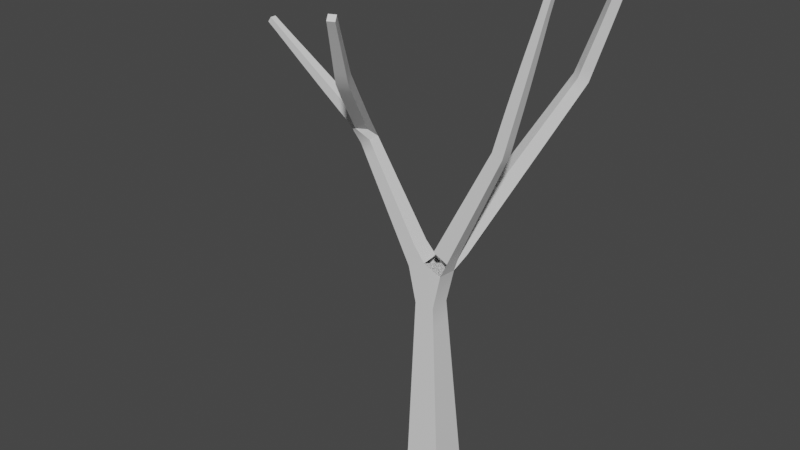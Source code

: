 # Source: tree.blend  (saved by Blender 3.3.6; exported with 4.5.12 LTS)
import bpy
from mathutils import Matrix  # noqa: F401  (used for matrix-valued properties, if any)

bpy.ops.wm.read_factory_settings(use_empty=True)
scene = bpy.context.scene
scene.name = 'Scene'

# ---- materials (node trees are filled in below, after node groups)
mat_bark = bpy.data.materials.new('Bark')
mat_bark.use_transparent_shadow = False

# ---- node groups
ng_auto_smooth = bpy.data.node_groups.new('Auto Smooth', 'GeometryNodeTree')
_s = ng_auto_smooth.interface.new_socket(name='Geometry', in_out='OUTPUT', socket_type='NodeSocketGeometry')
_s = ng_auto_smooth.interface.new_socket(name='Geometry', in_out='INPUT', socket_type='NodeSocketGeometry')
_s = ng_auto_smooth.interface.new_socket(name='Angle', in_out='INPUT', socket_type='NodeSocketFloat')
_s.subtype = 'ANGLE'
_s.min_value = 0.0
_s.max_value = 3.142
ng_auto_smooth.is_modifier = True
_N = ng_auto_smooth.nodes; _L = ng_auto_smooth.links
n0 = _N.new('NodeGroupOutput'); n0.name = 'Group Output'; n0.location = (480, -100)
n1 = _N.new('NodeGroupInput'); n1.name = 'Group Input'; n1.location = (-420, -300)
n2 = _N.new('NodeGroupInput'); n2.name = 'Group Input.001'; n2.location = (-60, -100)
n3 = _N.new('GeometryNodeSetShadeSmooth'); n3.name = 'Set Shade Smooth'; n3.location = (120, -100)
n3.domain = 'EDGE'
n4 = _N.new('GeometryNodeSetShadeSmooth'); n4.name = 'Set Shade Smooth.001'; n4.location = (300, -100)
n5 = _N.new('GeometryNodeInputMeshEdgeAngle'); n5.name = 'Edge Angle'; n5.location = (-420, -220)
n6 = _N.new('GeometryNodeInputEdgeSmooth'); n6.name = 'Is Edge Smooth'; n6.location = (-60, -160)
n7 = _N.new('GeometryNodeInputShadeSmooth'); n7.name = 'Is Face Smooth'; n7.location = (-240, -340)
n8 = _N.new('FunctionNodeBooleanMath'); n8.name = 'Boolean Math'; n8.location = (-60, -220)
n9 = _N.new('FunctionNodeCompare'); n9.name = 'Compare'; n9.location = (-240, -180)
n9.operation = 'LESS_EQUAL'
_L.new(n5.outputs[0], n9.inputs[0])
_L.new(n4.outputs[0], n0.inputs[0])
_L.new(n1.outputs[1], n9.inputs[1])
_L.new(n9.outputs[0], n8.inputs[0])
_L.new(n7.outputs[0], n8.inputs[1])
_L.new(n2.outputs[0], n3.inputs[0])
_L.new(n6.outputs[0], n3.inputs[1])
_L.new(n3.outputs[0], n4.inputs[0])
_L.new(n8.outputs[0], n3.inputs[2])
n0.is_active_output = True

# ---- material node trees
mat_bark.use_nodes = True; mat_bark.node_tree.nodes.clear()
_N = mat_bark.node_tree.nodes; _L = mat_bark.node_tree.links
n0 = _N.new('ShaderNodeBsdfPrincipled'); n0.name = 'Principled BSDF'; n0.location = (10, 300)
n0.distribution = 'GGX'
n0.subsurface_method = 'RANDOM_WALK_SKIN'
n0.inputs[3].default_value = 1.45
n0.inputs[27].default_value = (0.0, 0.0, 0.0, 1.0)
n0.inputs[28].default_value = 1.0
n1 = _N.new('ShaderNodeOutputMaterial'); n1.name = 'Material Output'; n1.location = (300, 300)
_L.new(n0.outputs[0], n1.inputs[0])
n1.is_active_output = True

# ---- world
world_world = bpy.data.worlds.new('World'); scene.world = world_world
world_world.use_nodes = True; world_world.node_tree.nodes.clear()
_N = world_world.node_tree.nodes; _L = world_world.node_tree.links
n0 = _N.new('ShaderNodeOutputWorld'); n0.name = 'World Output'; n0.location = (300, 300)
n1 = _N.new('ShaderNodeBackground'); n1.name = 'Background'; n1.location = (10, 300)
n1.inputs[0].default_value = (0.05088, 0.05088, 0.05088, 1.0)
_L.new(n1.outputs[0], n0.inputs[0])
n0.is_active_output = True
world_world.color = (0.05088, 0.05088, 0.05088)
world_world.use_sun_shadow = False
world_world.sun_shadow_jitter_overblur = 0.0

# ---- meshes
me_plane = bpy.data.meshes.new('Plane')
me_plane.from_pydata([(-0.1684, -0.1513, -0.01463), (-0.1684, 0.1692, -0.01463), (0.152, 0.1692, -0.003733), (0.152, -0.1513, -0.003733), (0.5861, 0.05701, 2.995), (0.5861, -0.03916, 2.995), (0.496, -0.03916, 3.028), (0.496, 0.05701, 3.028), (0.8511, 0.03607, 4.05), (0.8511, -0.01822, 4.05), (0.7987, -0.01822, 4.064), (0.7987, 0.03607, 4.064), (-1.719, -0.01697, 3.54), (-1.719, 0.03483, 3.54), (-1.689, 0.03483, 3.582), (-1.689, -0.01697, 3.582), (0.6046, 0.9705, 3.335), (0.6775, 0.9084, 3.325), (0.6238, 0.8394, 3.366), (0.5509, 0.9015, 3.375), (0.825, 0.9951, 4.003), (0.8782, 0.9435, 3.989), (0.8332, 0.8813, 4.009), (0.7799, 0.9365, 4.022), (-0.3866, -0.5434, 3.462), (-0.4676, -0.5886, 3.463), (-0.5001, -0.5276, 3.525), (-0.4193, -0.4825, 3.524), (-0.1725, -0.8891, 4.035), (-0.2233, -0.919, 4.038), (-0.2459, -0.8774, 4.073), (-0.195, -0.8475, 4.07), (-0.1637, -0.134, 0.3585), (-0.1637, 0.1519, 0.3585), (0.122, 0.1519, 0.3682), (0.122, -0.134, 0.3682), (-0.1606, -0.1223, 0.6109), (-0.1606, 0.1401, 0.6109), (0.1017, 0.1402, 0.6198), (0.1017, -0.1223, 0.6198), (-0.1579, -0.1121, 0.8316), (-0.1579, 0.1299, 0.8316), (0.08397, 0.1299, 0.8398), (0.08397, -0.1121, 0.8398), (-0.1553, -0.1027, 1.034), (-0.1553, 0.1205, 1.034), (0.0677, 0.1205, 1.042), (0.0677, -0.1027, 1.042), (-0.153, -0.09385, 1.224), (-0.153, 0.1117, 1.224), (0.05246, 0.1117, 1.231), (0.05246, -0.09385, 1.231), (-0.1507, -0.08548, 1.404), (-0.1507, 0.1033, 1.404), (0.03797, 0.1033, 1.41), (0.03797, -0.08548, 1.41), (-0.1486, -0.07747, 1.577), (-0.1486, 0.09532, 1.577), (0.02409, 0.09532, 1.583), (0.02409, -0.07746, 1.583), (0.09202, 0.0959, 1.88), (0.08151, -0.0656, 1.885), (-0.07682, -0.06545, 1.949), (-0.0845, 0.0924, 1.955), (0.1402, 0.08037, 2.014), (0.1402, -0.06251, 2.014), (0.01149, -0.06251, 2.076), (0.01149, 0.08037, 2.076), (0.1933, 0.07758, 2.131), (0.1933, -0.05973, 2.131), (0.06955, -0.05973, 2.19), (0.06955, 0.07758, 2.19), (0.2429, 0.07497, 2.24), (0.2429, -0.05711, 2.24), (0.1239, -0.05711, 2.297), (0.1239, 0.07497, 2.297), (0.2902, 0.07248, 2.344), (0.2902, -0.05463, 2.344), (0.1756, -0.05463, 2.399), (0.1756, 0.07248, 2.399), (0.3356, 0.07009, 2.444), (0.3356, -0.05224, 2.444), (0.2254, -0.05224, 2.497), (0.2254, 0.07009, 2.497), (0.3796, 0.06778, 2.54), (0.3796, -0.04993, 2.54), (0.2735, -0.04993, 2.591), (0.2735, 0.06778, 2.591), (0.4224, 0.06553, 2.634), (0.4224, -0.04768, 2.634), (0.3203, -0.04768, 2.683), (0.3203, 0.06553, 2.683), (0.4641, 0.06333, 2.726), (0.4641, -0.04548, 2.726), (0.366, -0.04548, 2.773), (0.366, 0.06333, 2.773), (0.5049, 0.06118, 2.816), (0.5049, -0.04333, 2.816), (0.4108, -0.04333, 2.861), (0.4108, 0.06118, 2.861), (0.545, 0.05908, 2.904), (0.545, -0.04123, 2.904), (0.4546, -0.04123, 2.948), (0.4546, 0.05908, 2.948), (0.6155, 0.05575, 3.107), (0.6155, -0.0379, 3.107), (0.5251, -0.0379, 3.132), (0.5251, 0.05575, 3.132), (0.6392, 0.05469, 3.199), (0.6392, -0.03684, 3.199), (0.5509, -0.03684, 3.223), (0.5509, 0.05469, 3.223), (0.6615, 0.05369, 3.284), (0.6615, -0.03584, 3.284), (0.5751, -0.03584, 3.308), (0.5751, 0.05369, 3.308), (0.6839, 0.05252, 3.371), (0.6839, -0.03467, 3.371), (0.5997, -0.03467, 3.394), (0.5997, 0.05252, 3.394), (0.7075, 0.05089, 3.465), (0.7075, -0.03304, 3.465), (0.6266, -0.03304, 3.487), (0.6266, 0.05089, 3.487), (0.7315, 0.04893, 3.56), (0.7315, -0.03107, 3.56), (0.6543, -0.03107, 3.581), (0.6543, 0.04893, 3.581), (0.755, 0.04677, 3.655), (0.755, -0.02891, 3.655), (0.6819, -0.02891, 3.675), (0.6819, 0.04677, 3.675), (0.7774, 0.04451, 3.746), (0.7774, -0.02666, 3.746), (0.7087, -0.02666, 3.765), (0.7087, 0.04451, 3.765), (0.7983, 0.04224, 3.832), (0.7983, -0.02439, 3.832), (0.734, -0.02439, 3.849), (0.734, 0.04224, 3.849), (0.8176, 0.04004, 3.911), (0.8176, -0.02219, 3.911), (0.7576, -0.02219, 3.928), (0.7576, 0.04004, 3.928), (0.8352, 0.03796, 3.984), (0.8352, -0.02011, 3.984), (0.7791, -0.02011, 3.999), (0.7791, 0.03796, 3.999), (-0.2287, -0.0653, 1.873), (-0.2287, 0.08316, 1.873), (-0.2983, -0.06199, 1.997), (-0.2983, 0.07984, 1.997), (-0.1761, 0.07984, 2.069), (-0.1761, -0.06199, 2.069), (-0.3612, -0.059, 2.11), (-0.3612, 0.07685, 2.11), (-0.2441, 0.07685, 2.179), (-0.2441, -0.059, 2.179), (-0.42, -0.0562, 2.215), (-0.42, 0.07405, 2.215), (-0.3078, 0.07405, 2.281), (-0.3078, -0.0562, 2.281), (-0.476, -0.05353, 2.315), (-0.476, 0.07138, 2.315), (-0.3684, 0.07138, 2.379), (-0.3684, -0.05353, 2.379), (-0.5298, -0.05097, 2.412), (-0.5298, 0.06882, 2.412), (-0.4266, 0.06882, 2.472), (-0.4266, -0.05097, 2.472), (-0.5819, -0.04849, 2.505), (-0.5819, 0.06634, 2.505), (-0.483, 0.06634, 2.563), (-0.483, -0.04849, 2.563), (-0.6326, -0.04607, 2.596), (-0.6326, 0.06393, 2.596), (-0.5379, 0.06393, 2.652), (-0.5379, -0.04607, 2.652), (-0.6821, -0.04372, 2.684), (-0.6821, 0.06157, 2.684), (-0.5914, 0.06157, 2.738), (-0.5914, -0.04372, 2.738), (-0.7305, -0.04142, 2.771), (-0.7305, 0.05927, 2.771), (-0.6438, 0.05927, 2.822), (-0.6438, -0.04142, 2.822), (-0.8577, -0.03806, 2.908), (-0.8577, 0.05591, 2.908), (-0.8036, 0.05591, 2.985), (-0.7834, -0.04057, 2.983), (-0.9372, -0.0371, 2.965), (-0.9372, 0.05495, 2.965), (-0.8842, 0.05495, 3.041), (-0.8842, -0.0371, 3.041), (-1.019, -0.03572, 3.025), (-1.019, 0.05357, 3.025), (-0.9677, 0.05357, 3.098), (-0.9677, -0.03572, 3.098), (-1.103, -0.03395, 3.086), (-1.103, 0.0518, 3.086), (-1.053, 0.0518, 3.156), (-1.053, -0.03395, 3.156), (-1.185, -0.03192, 3.146), (-1.185, 0.04977, 3.146), (-1.138, 0.04977, 3.213), (-1.138, -0.03192, 3.213), (-1.265, -0.02977, 3.205), (-1.265, 0.04762, 3.205), (-1.22, 0.04762, 3.268), (-1.22, -0.02977, 3.268), (-1.34, -0.02759, 3.26), (-1.34, 0.04544, 3.26), (-1.298, 0.04544, 3.32), (-1.298, -0.02759, 3.32), (-1.409, -0.02546, 3.311), (-1.409, 0.04331, 3.311), (-1.369, 0.04331, 3.368), (-1.369, -0.02546, 3.368), (-1.472, -0.02345, 3.358), (-1.472, 0.0413, 3.358), (-1.435, 0.0413, 3.411), (-1.435, -0.02345, 3.411), (-1.53, -0.02161, 3.401), (-1.53, 0.03946, 3.401), (-1.495, 0.03946, 3.451), (-1.495, -0.02161, 3.451), (-1.583, -0.02001, 3.44), (-1.583, 0.03786, 3.44), (-1.549, 0.03786, 3.488), (-1.549, -0.02001, 3.488), (-1.631, -0.01868, 3.476), (-1.631, 0.03653, 3.476), (-1.599, 0.03653, 3.521), (-1.599, -0.01868, 3.521), (-1.676, -0.01765, 3.509), (-1.676, 0.03551, 3.509), (-1.645, 0.03551, 3.552), (-1.645, -0.01765, 3.552), (-0.01744, 0.1997, 1.875), (0.02778, 0.01017, 1.961), (0.03795, 0.2684, 2.004), (0.154, 0.18, 2.004), (0.0817, 0.08505, 2.088), (-0.03436, 0.1734, 2.088), (0.08796, 0.3304, 2.122), (0.2005, 0.2448, 2.122), (0.1304, 0.1526, 2.203), (0.01784, 0.2383, 2.203), (0.1348, 0.3885, 2.232), (0.244, 0.3053, 2.232), (0.176, 0.2159, 2.31), (0.0667, 0.2991, 2.31), (0.1793, 0.4438, 2.336), (0.2854, 0.363, 2.336), (0.2193, 0.2762, 2.413), (0.1132, 0.3569, 2.413), (0.2222, 0.4969, 2.437), (0.3253, 0.4185, 2.437), (0.261, 0.3341, 2.511), (0.1579, 0.4126, 2.511), (0.2637, 0.5484, 2.534), (0.3638, 0.4721, 2.534), (0.3014, 0.3902, 2.606), (0.2012, 0.4664, 2.606), (0.304, 0.5984, 2.629), (0.4013, 0.5243, 2.629), (0.3407, 0.4447, 2.699), (0.2433, 0.5188, 2.699), (0.3434, 0.6473, 2.721), (0.4379, 0.5753, 2.721), (0.379, 0.4979, 2.789), (0.2844, 0.5699, 2.789), (0.3819, 0.6951, 2.811), (0.4737, 0.6252, 2.811), (0.4165, 0.55, 2.878), (0.3247, 0.6199, 2.878), (0.4197, 0.7419, 2.9), (0.5089, 0.674, 2.9), (0.4533, 0.601, 2.964), (0.3641, 0.6689, 2.964), (0.4568, 0.788, 2.987), (0.5434, 0.7221, 2.987), (0.4894, 0.6512, 3.05), (0.4028, 0.7171, 3.05), (0.4933, 0.8333, 3.073), (0.5773, 0.7693, 3.073), (0.525, 0.7006, 3.133), (0.441, 0.7645, 3.133), (0.5293, 0.8779, 3.157), (0.6108, 0.8159, 3.157), (0.56, 0.7492, 3.216), (0.4785, 0.8112, 3.216), (0.5648, 0.922, 3.24), (0.6437, 0.8618, 3.24), (0.5945, 0.7972, 3.297), (0.5155, 0.8573, 3.297), (0.6402, 0.976, 3.442), (0.7073, 0.9144, 3.424), (0.6499, 0.845, 3.446), (0.5828, 0.9066, 3.465), (0.6664, 0.9787, 3.521), (0.7315, 0.9189, 3.504), (0.6758, 0.8516, 3.526), (0.6107, 0.9114, 3.544), (0.691, 0.9813, 3.596), (0.7543, 0.9232, 3.579), (0.7001, 0.8578, 3.6), (0.6369, 0.9159, 3.618), (0.7147, 0.9837, 3.668), (0.7761, 0.9273, 3.651), (0.7235, 0.8637, 3.672), (0.6621, 0.9202, 3.689), (0.7376, 0.9861, 3.738), (0.7974, 0.9313, 3.721), (0.7462, 0.8694, 3.742), (0.6865, 0.9244, 3.758), (0.7601, 0.9885, 3.806), (0.8181, 0.9352, 3.79), (0.7686, 0.8737, 3.81), (0.7104, 0.9285, 3.825), (0.7821, 0.9908, 3.872), (0.8384, 0.9388, 3.857), (0.7906, 0.8766, 3.878), (0.7339, 0.932, 3.892), (0.8037, 0.993, 3.938), (0.8585, 0.9414, 3.923), (0.8122, 0.8789, 3.944), (0.7571, 0.9345, 3.957), (-0.6467, -0.05714, 2.912), (-0.7314, -0.1025, 2.912), (-0.6785, 0.00229, 2.98), (-0.6151, -0.1162, 2.978), (-0.6999, -0.1615, 2.978), (-0.7317, -0.1021, 3.046), (-0.6469, -0.05674, 3.046), (-0.5835, -0.1752, 3.043), (-0.6683, -0.2206, 3.043), (-0.7001, -0.1611, 3.112), (-0.6153, -0.1158, 3.112), (-0.5519, -0.2342, 3.109), (-0.6367, -0.2796, 3.109), (-0.6685, -0.2202, 3.178), (-0.5837, -0.1748, 3.178), (-0.5203, -0.2933, 3.175), (-0.6051, -0.3386, 3.175), (-0.6369, -0.2792, 3.244), (-0.5521, -0.2338, 3.244), (-0.4887, -0.3523, 3.241), (-0.5735, -0.3977, 3.241), (-0.6053, -0.3382, 3.309), (-0.5205, -0.2929, 3.309), (-0.4561, -0.4132, 3.309), (-0.5408, -0.4582, 3.309), (-0.572, -0.3996, 3.378), (-0.4874, -0.3547, 3.379), (-0.422, -0.4771, 3.383), (-0.5057, -0.5214, 3.383), (-0.5362, -0.4639, 3.452), (-0.4526, -0.4199, 3.453), (-0.35, -0.6025, 3.56), (-0.4249, -0.6466, 3.564), (-0.4582, -0.5852, 3.616), (-0.3832, -0.5412, 3.612), (-0.3208, -0.6498, 3.638), (-0.3916, -0.6914, 3.642), (-0.423, -0.6335, 3.691), (-0.3522, -0.5919, 3.687), (-0.2946, -0.6924, 3.709), (-0.3615, -0.7317, 3.713), (-0.3912, -0.677, 3.759), (-0.3243, -0.6376, 3.755), (-0.2708, -0.7313, 3.774), (-0.3341, -0.7685, 3.777), (-0.3622, -0.7167, 3.821), (-0.2989, -0.6794, 3.818), (-0.2487, -0.767, 3.833), (-0.3088, -0.8023, 3.836), (-0.3355, -0.7532, 3.878), (-0.2754, -0.7179, 3.875), (-0.2283, -0.8002, 3.888), (-0.2855, -0.8338, 3.891), (-0.3109, -0.787, 3.931), (-0.2537, -0.7534, 3.928), (-0.209, -0.8312, 3.94), (-0.2637, -0.8633, 3.942), (-0.288, -0.8186, 3.98), (-0.2333, -0.7864, 3.977), (-0.1905, -0.8607, 3.988), (-0.2431, -0.8915, 3.991), (-0.2664, -0.8485, 4.027), (-0.2139, -0.8176, 4.025), (0.09202, 0.0959, 1.88), (0.08151, -0.0656, 1.885), (-0.07682, -0.06545, 1.949), (-0.0845, 0.0924, 1.955), (0.8609, -0.0154, 4.282), (0.9079, -0.0154, 4.27), (0.8609, 0.03325, 4.282), (0.9079, 0.03325, 4.27)], [(66, 393)], [(40, 41, 37, 36), (239, 61, 60), (39, 36, 32, 35), (38, 39, 35, 34), (58, 238, 60), (37, 38, 34, 33), (58, 57, 238), (36, 37, 33, 32), (35, 32, 0, 3), (62, 61, 239), (11, 10, 395, 397), (62, 59, 61), (34, 35, 3, 2), (33, 34, 2, 1), (62, 56, 59), (329, 186, 182, 185), (182, 186, 187, 183), (32, 33, 1, 0), (31, 30, 29, 28), (148, 56, 62), (23, 22, 21, 20), (15, 14, 13, 12), (63, 394, 391, 239), (239, 391, 392, 62), (189, 330, 188), (187, 188, 184, 183), (149, 63, 238, 57), (56, 148, 149, 57), (59, 58, 60, 61), (0, 1, 2, 3), (189, 186, 329), (330, 328, 184, 188), (328, 329, 185, 184), (41, 42, 38, 37), (42, 43, 39, 38), (43, 40, 36, 39), (44, 45, 41, 40), (45, 46, 42, 41), (46, 47, 43, 42), (47, 44, 40, 43), (48, 49, 45, 44), (49, 50, 46, 45), (50, 51, 47, 46), (51, 48, 44, 47), (52, 53, 49, 48), (53, 54, 50, 49), (54, 55, 51, 50), (55, 52, 48, 51), (56, 57, 53, 52), (57, 58, 54, 53), (58, 59, 55, 54), (59, 56, 52, 55), (64, 65, 392, 391), (67, 64, 391, 394), (68, 69, 65, 64), (69, 70, 66, 65), (70, 71, 67, 66), (71, 68, 64, 67), (72, 73, 69, 68), (73, 74, 70, 69), (74, 75, 71, 70), (75, 72, 68, 71), (76, 77, 73, 72), (77, 78, 74, 73), (78, 79, 75, 74), (79, 76, 72, 75), (80, 81, 77, 76), (81, 82, 78, 77), (82, 83, 79, 78), (83, 80, 76, 79), (84, 85, 81, 80), (85, 86, 82, 81), (86, 87, 83, 82), (87, 84, 80, 83), (88, 89, 85, 84), (89, 90, 86, 85), (90, 91, 87, 86), (91, 88, 84, 87), (92, 93, 89, 88), (93, 94, 90, 89), (94, 95, 91, 90), (95, 92, 88, 91), (96, 97, 93, 92), (97, 98, 94, 93), (98, 99, 95, 94), (99, 96, 92, 95), (100, 101, 97, 96), (101, 102, 98, 97), (102, 103, 99, 98), (103, 100, 96, 99), (4, 5, 101, 100), (5, 6, 102, 101), (6, 7, 103, 102), (7, 4, 100, 103), (104, 105, 5, 4), (105, 106, 6, 5), (106, 107, 7, 6), (107, 104, 4, 7), (108, 109, 105, 104), (109, 110, 106, 105), (110, 111, 107, 106), (111, 108, 104, 107), (112, 113, 109, 108), (113, 114, 110, 109), (114, 115, 111, 110), (115, 112, 108, 111), (116, 117, 113, 112), (117, 118, 114, 113), (118, 119, 115, 114), (119, 116, 112, 115), (120, 121, 117, 116), (121, 122, 118, 117), (122, 123, 119, 118), (123, 120, 116, 119), (124, 125, 121, 120), (125, 126, 122, 121), (126, 127, 123, 122), (127, 124, 120, 123), (128, 129, 125, 124), (129, 130, 126, 125), (130, 131, 127, 126), (131, 128, 124, 127), (132, 133, 129, 128), (133, 134, 130, 129), (134, 135, 131, 130), (135, 132, 128, 131), (136, 137, 133, 132), (137, 138, 134, 133), (138, 139, 135, 134), (139, 136, 132, 135), (140, 141, 137, 136), (141, 142, 138, 137), (142, 143, 139, 138), (143, 140, 136, 139), (144, 145, 141, 140), (145, 146, 142, 141), (146, 147, 143, 142), (147, 144, 140, 143), (8, 9, 145, 144), (9, 10, 146, 145), (10, 11, 147, 146), (11, 8, 144, 147), (150, 151, 149, 148), (151, 152, 63, 149), (152, 153, 62, 63), (153, 150, 148, 62), (154, 155, 151, 150), (155, 156, 152, 151), (156, 157, 153, 152), (157, 154, 150, 153), (158, 159, 155, 154), (159, 160, 156, 155), (160, 161, 157, 156), (161, 158, 154, 157), (162, 163, 159, 158), (163, 164, 160, 159), (164, 165, 161, 160), (165, 162, 158, 161), (166, 167, 163, 162), (167, 168, 164, 163), (168, 169, 165, 164), (169, 166, 162, 165), (170, 171, 167, 166), (171, 172, 168, 167), (172, 173, 169, 168), (173, 170, 166, 169), (174, 175, 171, 170), (175, 176, 172, 171), (176, 177, 173, 172), (177, 174, 170, 173), (178, 179, 175, 174), (179, 180, 176, 175), (180, 181, 177, 176), (181, 178, 174, 177), (182, 183, 179, 178), (183, 184, 180, 179), (184, 185, 181, 180), (185, 182, 178, 181), (190, 191, 187, 186), (191, 192, 188, 187), (192, 193, 189, 188), (193, 190, 186, 189), (194, 195, 191, 190), (195, 196, 192, 191), (196, 197, 193, 192), (197, 194, 190, 193), (198, 199, 195, 194), (199, 200, 196, 195), (200, 201, 197, 196), (201, 198, 194, 197), (202, 203, 199, 198), (203, 204, 200, 199), (204, 205, 201, 200), (205, 202, 198, 201), (206, 207, 203, 202), (207, 208, 204, 203), (208, 209, 205, 204), (209, 206, 202, 205), (210, 211, 207, 206), (211, 212, 208, 207), (212, 213, 209, 208), (213, 210, 206, 209), (214, 215, 211, 210), (215, 216, 212, 211), (216, 217, 213, 212), (217, 214, 210, 213), (218, 219, 215, 214), (219, 220, 216, 215), (220, 221, 217, 216), (221, 218, 214, 217), (222, 223, 219, 218), (223, 224, 220, 219), (224, 225, 221, 220), (225, 222, 218, 221), (226, 227, 223, 222), (227, 228, 224, 223), (228, 229, 225, 224), (229, 226, 222, 225), (230, 231, 227, 226), (231, 232, 228, 227), (232, 233, 229, 228), (233, 230, 226, 229), (234, 235, 231, 230), (235, 236, 232, 231), (236, 237, 233, 232), (237, 234, 230, 233), (12, 13, 235, 234), (13, 14, 236, 235), (14, 15, 237, 236), (15, 12, 234, 237), (240, 241, 60, 238), (241, 242, 239, 60), (242, 243, 63, 239), (243, 240, 238, 63), (244, 245, 241, 240), (245, 246, 242, 241), (246, 247, 243, 242), (247, 244, 240, 243), (248, 249, 245, 244), (249, 250, 246, 245), (250, 251, 247, 246), (251, 248, 244, 247), (252, 253, 249, 248), (253, 254, 250, 249), (254, 255, 251, 250), (255, 252, 248, 251), (256, 257, 253, 252), (257, 258, 254, 253), (258, 259, 255, 254), (259, 256, 252, 255), (260, 261, 257, 256), (261, 262, 258, 257), (262, 263, 259, 258), (263, 260, 256, 259), (264, 265, 261, 260), (265, 266, 262, 261), (266, 267, 263, 262), (267, 264, 260, 263), (268, 269, 265, 264), (269, 270, 266, 265), (270, 271, 267, 266), (271, 268, 264, 267), (272, 273, 269, 268), (273, 274, 270, 269), (274, 275, 271, 270), (275, 272, 268, 271), (276, 277, 273, 272), (277, 278, 274, 273), (278, 279, 275, 274), (279, 276, 272, 275), (280, 281, 277, 276), (281, 282, 278, 277), (282, 283, 279, 278), (283, 280, 276, 279), (284, 285, 281, 280), (285, 286, 282, 281), (286, 287, 283, 282), (287, 284, 280, 283), (288, 289, 285, 284), (289, 290, 286, 285), (290, 291, 287, 286), (291, 288, 284, 287), (292, 293, 289, 288), (293, 294, 290, 289), (294, 295, 291, 290), (295, 292, 288, 291), (16, 17, 293, 292), (17, 18, 294, 293), (18, 19, 295, 294), (19, 16, 292, 295), (296, 297, 17, 16), (297, 298, 18, 17), (298, 299, 19, 18), (299, 296, 16, 19), (300, 301, 297, 296), (301, 302, 298, 297), (302, 303, 299, 298), (303, 300, 296, 299), (304, 305, 301, 300), (305, 306, 302, 301), (306, 307, 303, 302), (307, 304, 300, 303), (308, 309, 305, 304), (309, 310, 306, 305), (310, 311, 307, 306), (311, 308, 304, 307), (312, 313, 309, 308), (313, 314, 310, 309), (314, 315, 311, 310), (315, 312, 308, 311), (316, 317, 313, 312), (317, 318, 314, 313), (318, 319, 315, 314), (319, 316, 312, 315), (320, 321, 317, 316), (321, 322, 318, 317), (322, 323, 319, 318), (323, 320, 316, 319), (324, 325, 321, 320), (325, 326, 322, 321), (326, 327, 323, 322), (327, 324, 320, 323), (20, 21, 325, 324), (21, 22, 326, 325), (22, 23, 327, 326), (23, 20, 324, 327), (331, 332, 329, 328), (332, 333, 189, 329), (333, 334, 330, 189), (334, 331, 328, 330), (335, 336, 332, 331), (336, 337, 333, 332), (337, 338, 334, 333), (338, 335, 331, 334), (339, 340, 336, 335), (340, 341, 337, 336), (341, 342, 338, 337), (342, 339, 335, 338), (343, 344, 340, 339), (344, 345, 341, 340), (345, 346, 342, 341), (346, 343, 339, 342), (347, 348, 344, 343), (348, 349, 345, 344), (349, 350, 346, 345), (350, 347, 343, 346), (351, 352, 348, 347), (352, 353, 349, 348), (353, 354, 350, 349), (354, 351, 347, 350), (355, 356, 352, 351), (356, 357, 353, 352), (357, 358, 354, 353), (358, 355, 351, 354), (24, 25, 356, 355), (25, 26, 357, 356), (26, 27, 358, 357), (27, 24, 355, 358), (359, 360, 25, 24), (360, 361, 26, 25), (361, 362, 27, 26), (362, 359, 24, 27), (363, 364, 360, 359), (364, 365, 361, 360), (365, 366, 362, 361), (366, 363, 359, 362), (367, 368, 364, 363), (368, 369, 365, 364), (369, 370, 366, 365), (370, 367, 363, 366), (371, 372, 368, 367), (372, 373, 369, 368), (373, 374, 370, 369), (374, 371, 367, 370), (375, 376, 372, 371), (376, 377, 373, 372), (377, 378, 374, 373), (378, 375, 371, 374), (379, 380, 376, 375), (380, 381, 377, 376), (381, 382, 378, 377), (382, 379, 375, 378), (383, 384, 380, 379), (384, 385, 381, 380), (385, 386, 382, 381), (386, 383, 379, 382), (387, 388, 384, 383), (388, 389, 385, 384), (389, 390, 386, 385), (390, 387, 383, 386), (28, 29, 388, 387), (29, 30, 389, 388), (30, 31, 390, 389), (31, 28, 387, 390), (397, 395, 396, 398), (10, 9, 396, 395), (9, 8, 398, 396), (8, 11, 397, 398)])
me_plane.polygons.foreach_set('use_smooth', [True] * 398)
me_plane.materials.append(mat_bark)
me_plane.update()

# ---- objects
ob_plane = bpy.data.objects.new('Plane', me_plane)

# ---- transforms, parenting, visibility, modifiers, constraints
ob_plane.location = (0.0, 0.0, 0.0)
_m = ob_plane.modifiers.new('Auto Smooth', 'NODES')
_m.node_group = ng_auto_smooth
_gi = [s.identifier for s in ng_auto_smooth.interface.items_tree if s.item_type == 'SOCKET' and s.in_out == 'INPUT']
_m[_gi[1]] = 0.5236  # Angle

# ---- collection membership
scene.collection.objects.link(ob_plane)

# ---- scene / render settings (as saved in the file)
scene.frame_start = 1; scene.frame_end = 250; scene.frame_set(28)
scene.render.engine = 'BLENDER_EEVEE_NEXT'
scene.cycles.sampling_pattern = 'TABULATED_SOBOL'
scene.cycles.use_light_tree = False
scene.view_settings.view_transform = 'Filmic'
bpy.context.view_layer.update()

# ---- added for rendering (the .blend has no active camera and no usable light): camera, sun
cam_auto = bpy.data.cameras.new('AutoCamera')
cam_auto.lens = 50.0
cam_auto.sensor_width = 36.0
cam_auto.clip_end = 1000.0
ob_auto_camera = bpy.data.objects.new('AutoCamera', cam_auto)
scene.collection.objects.link(ob_auto_camera)
ob_auto_camera.location = (4.57935, -5.94358, 6.12159)
ob_auto_camera.rotation_euler = (1.09748, -7.21219e-08, 0.694738)
scene.camera = ob_auto_camera
light_auto_sun = bpy.data.lights.new('AutoSun', 'SUN')
light_auto_sun.energy = 3.0
light_auto_sun.angle = 0.0523599
ob_auto_sun = bpy.data.objects.new('AutoSun', light_auto_sun)
scene.collection.objects.link(ob_auto_sun)
ob_auto_sun.rotation_euler = (0.872665, 0.174533, 0.523599)
bpy.context.view_layer.update()
